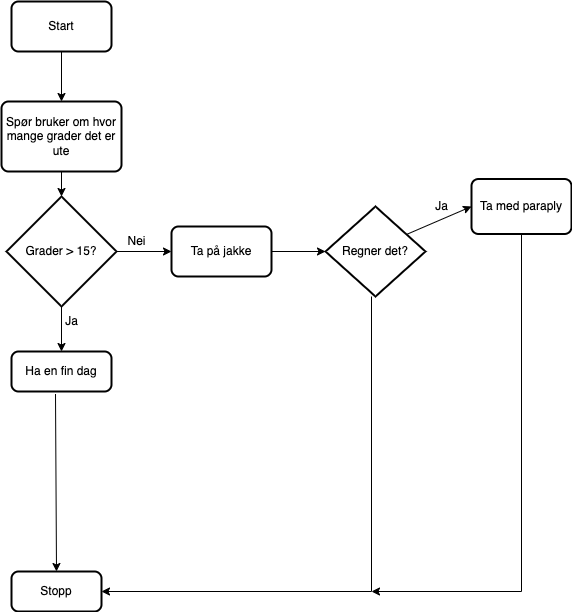

The diagram above was exported from draw.io. Its source (the exported page's mxGraphModel, read from the mxfile embedded in the PNG):
<mxGraphModel dx="954" dy="648" grid="1" gridSize="10" guides="1" tooltips="1" connect="1" arrows="1" fold="1" page="1" pageScale="1" pageWidth="827" pageHeight="1169" math="0" shadow="0">
  <root>
    <mxCell id="0" />
    <mxCell id="1" parent="0" />
    <mxCell id="s3TLwDAbe-vIsuUfqEJW-1" value="Start" style="rounded=1;whiteSpace=wrap;html=1;absoluteArcSize=1;arcSize=14;strokeWidth=2;" vertex="1" parent="1">
      <mxGeometry x="100" y="150" width="100" height="50" as="geometry" />
    </mxCell>
    <mxCell id="s3TLwDAbe-vIsuUfqEJW-2" value="Spør bruker om hvor mange grader det er ute" style="rounded=1;whiteSpace=wrap;html=1;absoluteArcSize=1;arcSize=14;strokeWidth=2;" vertex="1" parent="1">
      <mxGeometry x="90" y="250" width="120" height="70" as="geometry" />
    </mxCell>
    <mxCell id="s3TLwDAbe-vIsuUfqEJW-3" value="Grader &amp;gt; 15?" style="strokeWidth=2;html=1;shape=mxgraph.flowchart.decision;whiteSpace=wrap;" vertex="1" parent="1">
      <mxGeometry x="95" y="345" width="110" height="110" as="geometry" />
    </mxCell>
    <mxCell id="s3TLwDAbe-vIsuUfqEJW-4" value="Ta på jakke" style="rounded=1;whiteSpace=wrap;html=1;absoluteArcSize=1;arcSize=14;strokeWidth=2;" vertex="1" parent="1">
      <mxGeometry x="260" y="375" width="100" height="50" as="geometry" />
    </mxCell>
    <mxCell id="s3TLwDAbe-vIsuUfqEJW-5" value="Ha en fin dag" style="rounded=1;whiteSpace=wrap;html=1;absoluteArcSize=1;arcSize=14;strokeWidth=2;" vertex="1" parent="1">
      <mxGeometry x="100" y="500" width="100" height="40" as="geometry" />
    </mxCell>
    <mxCell id="s3TLwDAbe-vIsuUfqEJW-6" value="" style="endArrow=classic;html=1;rounded=0;exitX=0.5;exitY=1;exitDx=0;exitDy=0;entryX=0.5;entryY=0;entryDx=0;entryDy=0;" edge="1" parent="1" source="s3TLwDAbe-vIsuUfqEJW-1" target="s3TLwDAbe-vIsuUfqEJW-2">
      <mxGeometry width="50" height="50" relative="1" as="geometry">
        <mxPoint x="390" y="420" as="sourcePoint" />
        <mxPoint x="440" y="370" as="targetPoint" />
      </mxGeometry>
    </mxCell>
    <mxCell id="s3TLwDAbe-vIsuUfqEJW-7" value="" style="endArrow=classic;html=1;rounded=0;entryX=0.5;entryY=0;entryDx=0;entryDy=0;entryPerimeter=0;" edge="1" parent="1" source="s3TLwDAbe-vIsuUfqEJW-2" target="s3TLwDAbe-vIsuUfqEJW-3">
      <mxGeometry width="50" height="50" relative="1" as="geometry">
        <mxPoint x="390" y="420" as="sourcePoint" />
        <mxPoint x="440" y="370" as="targetPoint" />
      </mxGeometry>
    </mxCell>
    <mxCell id="s3TLwDAbe-vIsuUfqEJW-8" value="" style="endArrow=classic;html=1;rounded=0;entryX=0;entryY=0.5;entryDx=0;entryDy=0;" edge="1" parent="1" source="s3TLwDAbe-vIsuUfqEJW-3" target="s3TLwDAbe-vIsuUfqEJW-4">
      <mxGeometry width="50" height="50" relative="1" as="geometry">
        <mxPoint x="390" y="420" as="sourcePoint" />
        <mxPoint x="440" y="370" as="targetPoint" />
      </mxGeometry>
    </mxCell>
    <mxCell id="s3TLwDAbe-vIsuUfqEJW-9" value="" style="endArrow=classic;html=1;rounded=0;exitX=0.5;exitY=1;exitDx=0;exitDy=0;exitPerimeter=0;entryX=0.5;entryY=0;entryDx=0;entryDy=0;" edge="1" parent="1" source="s3TLwDAbe-vIsuUfqEJW-3" target="s3TLwDAbe-vIsuUfqEJW-5">
      <mxGeometry width="50" height="50" relative="1" as="geometry">
        <mxPoint x="390" y="420" as="sourcePoint" />
        <mxPoint x="440" y="370" as="targetPoint" />
      </mxGeometry>
    </mxCell>
    <mxCell id="s3TLwDAbe-vIsuUfqEJW-10" value="Nei" style="text;html=1;align=center;verticalAlign=middle;resizable=0;points=[];autosize=1;strokeColor=none;fillColor=none;" vertex="1" parent="1">
      <mxGeometry x="205" y="375" width="40" height="30" as="geometry" />
    </mxCell>
    <mxCell id="s3TLwDAbe-vIsuUfqEJW-11" value="Ja" style="text;html=1;align=center;verticalAlign=middle;resizable=0;points=[];autosize=1;strokeColor=none;fillColor=none;" vertex="1" parent="1">
      <mxGeometry x="140" y="455" width="40" height="30" as="geometry" />
    </mxCell>
    <mxCell id="s3TLwDAbe-vIsuUfqEJW-23" style="edgeStyle=orthogonalEdgeStyle;rounded=0;orthogonalLoop=1;jettySize=auto;html=1;entryX=1;entryY=0.5;entryDx=0;entryDy=0;" edge="1" parent="1" source="s3TLwDAbe-vIsuUfqEJW-13" target="s3TLwDAbe-vIsuUfqEJW-18">
      <mxGeometry relative="1" as="geometry">
        <Array as="points">
          <mxPoint x="460" y="740" />
        </Array>
      </mxGeometry>
    </mxCell>
    <mxCell id="s3TLwDAbe-vIsuUfqEJW-13" value="Regner det?" style="strokeWidth=2;html=1;shape=mxgraph.flowchart.decision;whiteSpace=wrap;" vertex="1" parent="1">
      <mxGeometry x="414" y="355" width="100" height="90" as="geometry" />
    </mxCell>
    <mxCell id="s3TLwDAbe-vIsuUfqEJW-25" style="edgeStyle=orthogonalEdgeStyle;rounded=0;orthogonalLoop=1;jettySize=auto;html=1;" edge="1" parent="1" source="s3TLwDAbe-vIsuUfqEJW-14">
      <mxGeometry relative="1" as="geometry">
        <mxPoint x="460" y="740" as="targetPoint" />
        <Array as="points">
          <mxPoint x="610" y="740" />
        </Array>
      </mxGeometry>
    </mxCell>
    <mxCell id="s3TLwDAbe-vIsuUfqEJW-14" value="Ta med paraply" style="rounded=1;whiteSpace=wrap;html=1;absoluteArcSize=1;arcSize=14;strokeWidth=2;" vertex="1" parent="1">
      <mxGeometry x="560" y="327.5" width="100" height="55" as="geometry" />
    </mxCell>
    <mxCell id="s3TLwDAbe-vIsuUfqEJW-15" value="" style="endArrow=classic;html=1;rounded=0;entryX=0;entryY=0.5;entryDx=0;entryDy=0;exitX=0.82;exitY=0.306;exitDx=0;exitDy=0;exitPerimeter=0;" edge="1" parent="1" source="s3TLwDAbe-vIsuUfqEJW-13" target="s3TLwDAbe-vIsuUfqEJW-14">
      <mxGeometry width="50" height="50" relative="1" as="geometry">
        <mxPoint x="390" y="420" as="sourcePoint" />
        <mxPoint x="590" y="403" as="targetPoint" />
      </mxGeometry>
    </mxCell>
    <mxCell id="s3TLwDAbe-vIsuUfqEJW-16" value="" style="endArrow=classic;html=1;rounded=0;exitX=1;exitY=0.5;exitDx=0;exitDy=0;entryX=0;entryY=0.5;entryDx=0;entryDy=0;entryPerimeter=0;" edge="1" parent="1" source="s3TLwDAbe-vIsuUfqEJW-4" target="s3TLwDAbe-vIsuUfqEJW-13">
      <mxGeometry width="50" height="50" relative="1" as="geometry">
        <mxPoint x="390" y="420" as="sourcePoint" />
        <mxPoint x="440" y="370" as="targetPoint" />
      </mxGeometry>
    </mxCell>
    <mxCell id="s3TLwDAbe-vIsuUfqEJW-17" value="Ja" style="text;html=1;align=center;verticalAlign=middle;resizable=0;points=[];autosize=1;strokeColor=none;fillColor=none;" vertex="1" parent="1">
      <mxGeometry x="510" y="340" width="40" height="30" as="geometry" />
    </mxCell>
    <mxCell id="s3TLwDAbe-vIsuUfqEJW-18" value="Stopp" style="rounded=1;whiteSpace=wrap;html=1;absoluteArcSize=1;arcSize=14;strokeWidth=2;" vertex="1" parent="1">
      <mxGeometry x="100" y="720" width="90" height="40" as="geometry" />
    </mxCell>
    <mxCell id="s3TLwDAbe-vIsuUfqEJW-27" value="" style="endArrow=classic;html=1;rounded=0;exitX=0.44;exitY=1.063;exitDx=0;exitDy=0;exitPerimeter=0;entryX=0.5;entryY=0;entryDx=0;entryDy=0;" edge="1" parent="1" source="s3TLwDAbe-vIsuUfqEJW-5" target="s3TLwDAbe-vIsuUfqEJW-18">
      <mxGeometry width="50" height="50" relative="1" as="geometry">
        <mxPoint x="390" y="560" as="sourcePoint" />
        <mxPoint x="440" y="510" as="targetPoint" />
      </mxGeometry>
    </mxCell>
  </root>
</mxGraphModel>